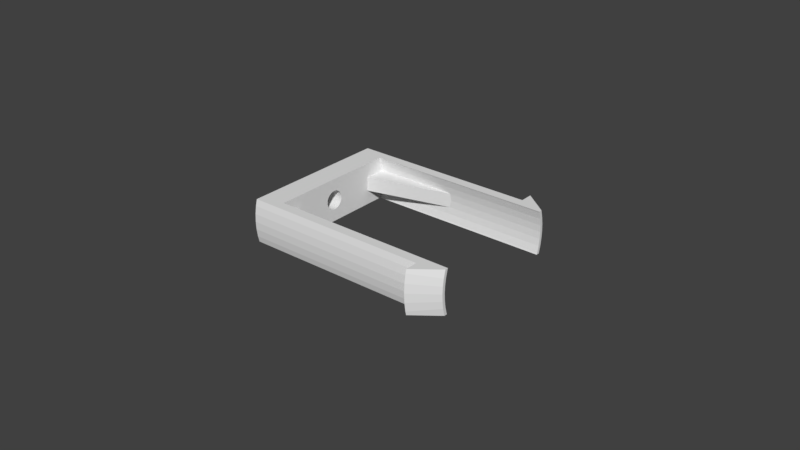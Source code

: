 # Source: filament-holder-v3-part-axis-short.blend  (saved by Blender 2.80.75; exported with 4.5.12 LTS)
import bpy
from mathutils import Matrix  # noqa: F401  (used for matrix-valued properties, if any)

bpy.ops.wm.read_factory_settings(use_empty=True)
scene = bpy.context.scene
scene.name = 'Scene'

# ---- collections
col_collection_1 = bpy.data.collections.new('Collection 1'); scene.collection.children.link(col_collection_1)

# ---- world
world_world = bpy.data.worlds.new('World'); scene.world = world_world
world_world.color = (0.05088, 0.05088, 0.05088)
world_world.use_sun_shadow = False
world_world.sun_shadow_jitter_overblur = 0.0
world_world.cycles.sampling_method = 'MANUAL'

# ---- meshes
me_cylinder_002 = bpy.data.meshes.new('Cylinder.002')
me_cylinder_002.from_pydata([(-0.0319, 0.02501, 0.01197), (-0.0319, 0.02538, 0.009499), (-0.0319, 0.0255, 0.007), (-0.0319, 0.02538, 0.004501), (-0.0319, 0.02501, 0.002025), (0.028, 0.02501, 0.01197), (0.028, 0.02538, 0.009499), (0.028, 0.0255, 0.007), (0.028, 0.02538, 0.004501), (0.028, 0.02501, 0.002025), (-0.0319, -0.02501, 0.01197), (0.028, 0.02893, 0.01276), (0.028, 0.02936, 0.009892), (0.028, 0.0295, 0.007), (0.028, 0.02936, 0.004108), (0.028, 0.02893, 0.001245), (-0.0319, -0.02538, 0.009499), (0.028, -0.02501, 0.01197), (0.036, 0.02247, 0.01382), (0.036, 0.02303, 0.01158), (0.036, 0.02336, 0.009301), (0.036, 0.02348, 0.007), (0.036, 0.02336, 0.004699), (0.036, 0.02303, 0.00242), (0.036, 0.02247, 0.0001848), (-0.0319, -0.0255, 0.007), (0.028, -0.02538, 0.009499), (0.028, -0.02893, 0.01276), (0.036, -0.02247, 0.01382), (0.036, 0.02153, 0.01353), (0.036, 0.02207, 0.01139), (0.036, 0.02239, 0.009205), (0.036, 0.0225, 0.007), (0.036, 0.02239, 0.004795), (0.036, 0.02207, 0.00261), (0.036, 0.02153, 0.0004686), (-0.0319, -0.02538, 0.004501), (0.028, -0.0255, 0.007), (0.028, -0.02936, 0.009891), (0.036, -0.02303, 0.01158), (0.036, -0.02153, 0.01353), (-0.0319, -0.02501, 0.002025), (0.028, -0.02538, 0.004501), (0.028, -0.0295, 0.007), (0.036, -0.02336, 0.009301), (0.036, -0.02207, 0.01139), (0.028, -0.02501, 0.002025), (0.028, -0.02936, 0.004108), (0.036, -0.02348, 0.007), (0.036, -0.02239, 0.009205), (0.028, -0.02893, 0.001245), (0.036, -0.02336, 0.004699), (0.036, -0.0225, 0.007), (0.036, -0.02303, 0.00242), (0.036, -0.02239, 0.004795), (0.036, -0.02247, 0.0001848), (0.036, -0.02207, 0.00261), (0.036, -0.02153, 0.0004686), (0.028, 0.02862, 0.014), (-0.0319, 0.0245, 0.014), (0.028, 0.0245, 0.014), (-0.0319, -0.0245, 0.014), (0.036, -0.02136, 0.014), (0.036, -0.0224, 0.014), (0.03515, -0.02308, 0.014), (0.036, 0.02136, 0.014), (0.036, 0.0224, 0.014), (0.03515, 0.02308, 0.014), (0.028, -0.02862, 0.014), (0.028, -0.0245, 0.014), (0.028, -0.02862, -7.451e-09), (-0.0319, 0.0245, 9.313e-09), (-0.0319, -0.0245, -9.779e-09), (0.028, -0.0245, -6.519e-09), (0.036, -0.0224, -1.863e-09), (0.03515, -0.02308, 0.0), (0.036, -0.02136, 4.657e-10), (0.036, 0.0224, 1.397e-08), (0.03515, 0.02308, 1.49e-08), (0.036, 0.02136, 1.49e-08), (0.028, 0.02862, 1.723e-08), (0.028, 0.0245, 1.444e-08), (-0.024, 0.02153, 0.01353), (-0.024, 0.02207, 0.01139), (-0.024, 0.02207, 0.00261), (-0.024, 0.02153, 0.0004686), (-0.024, 0.02136, 0.014), (-0.024, 0.02136, 1.118e-08), (-0.024, -0.02153, 0.01353), (-0.024, -0.02207, 0.01139), (-0.024, -0.02207, 0.00261), (-0.024, -0.02153, 0.0004686), (-0.024, -0.02136, 0.014), (-0.024, -0.02136, -6.519e-09), (-0.024, 0.000505, 0.003941), (-0.0319, 0.000505, 0.003941), (-0.024, 0.001637, 0.004367), (-0.0319, 0.001637, 0.004367), (-0.024, 0.001092, 0.004099), (-0.0319, 0.001092, 0.004099), (-0.024, 0.0008023, 0.004006), (-0.0319, 0.0008023, 0.004006), (-0.024, 0.001371, 0.00422), (-0.0319, 0.001371, 0.00422), (-0.024, -0.001092, 0.009901), (-0.0319, -0.001092, 0.009901), (-0.024, -0.003019, 0.007704), (-0.0319, -0.003019, 0.007704), (-0.024, -0.003073, 0.007405), (-0.0319, -0.003073, 0.007405), (-0.024, -0.001637, 0.009633), (-0.0319, -0.001637, 0.009633), (-0.024, -0.002935, 0.007996), (-0.0319, -0.002935, 0.007996), (-0.024, -0.001371, 0.00978), (-0.0319, -0.001371, 0.00978), (-0.024, -0.001806, 0.00448), (-0.0319, -0.001806, 0.00448), (-0.024, -0.002044, 0.004669), (-0.0319, -0.002044, 0.004669), (-0.024, -0.00155, 0.004315), (-0.0319, -0.00155, 0.004315), (-0.024, -0.002824, 0.008279), (-0.0319, -0.002824, 0.008279), (-0.024, -0.00252, 0.008806), (-0.0319, -0.00252, 0.008806), (-0.024, -0.002901, 0.005908), (-0.0319, -0.002901, 0.005908), (-0.024, -0.00278, 0.005629), (-0.0319, -0.00278, 0.005629), (-0.024, -0.002685, 0.00855), (-0.0319, -0.002685, 0.00855), (-0.024, -0.002331, 0.009044), (-0.0319, -0.002331, 0.009044), (-0.024, -0.003098, 0.007101), (-0.0319, -0.003098, 0.007101), (-0.024, -0.003059, 0.006495), (-0.0319, -0.003059, 0.006495), (-0.024, -0.002994, 0.006198), (-0.0319, -0.002994, 0.006198), (-0.024, -0.003093, 0.006797), (-0.0319, -0.003093, 0.006797), (-0.024, -0.000505, 0.01006), (-0.0319, -0.000505, 0.01006), (-0.024, -0.0008023, 0.009994), (-0.0319, -0.0008023, 0.009994), (-0.024, -0.002633, 0.005363), (-0.0319, -0.002633, 0.005363), (-0.024, 0.0004046, 0.01007), (-0.0319, 0.0004046, 0.01007), (-0.024, 0.0001014, 0.0101), (-0.0319, 0.0001014, 0.0101), (-0.024, -0.0002027, 0.01009), (-0.0319, -0.0002027, 0.01009), (-0.024, -0.002119, 0.009263), (-0.0319, -0.002119, 0.009263), (-0.024, -0.001887, 0.009459), (-0.0319, -0.001887, 0.009459), (-0.024, -0.002459, 0.005113), (-0.0319, -0.002459, 0.005113), (-0.024, -0.002263, 0.004881), (-0.0319, -0.002263, 0.004881), (-0.024, 0.0009965, 0.009935), (-0.0319, 0.0009965, 0.009935), (-0.024, 0.001279, 0.009824), (-0.0319, 0.001279, 0.009824), (-0.024, 0.0007039, 0.01002), (-0.0319, 0.0007039, 0.01002), (-0.024, 0.00155, 0.009685), (-0.0319, 0.00155, 0.009685), (-0.024, 0.001806, 0.00952), (-0.0319, 0.001806, 0.00952), (-0.024, 0.002331, 0.004956), (-0.0319, 0.002331, 0.004956), (-0.024, 0.002044, 0.009331), (-0.0319, 0.002044, 0.009331), (-0.024, 0.002901, 0.008092), (-0.0319, 0.002901, 0.008092), (-0.024, 0.002263, 0.009119), (-0.0319, 0.002263, 0.009119), (-0.024, 0.00278, 0.008371), (-0.0319, 0.00278, 0.008371), (-0.024, 0.001887, 0.004541), (-0.0319, 0.001887, 0.004541), (-0.024, 0.0002027, 0.003907), (-0.0319, 0.0002027, 0.003907), (-0.024, -0.0009965, 0.004065), (-0.0319, -0.0009965, 0.004065), (-0.024, -0.0007039, 0.003981), (-0.0319, -0.0007039, 0.003981), (-0.024, -0.0001014, 0.003902), (-0.0319, -0.0001014, 0.003902), (-0.024, -0.0004046, 0.003927), (-0.0319, -0.0004046, 0.003927), (-0.024, -0.001279, 0.004176), (-0.0319, -0.001279, 0.004176), (-0.024, 0.002633, 0.008637), (-0.0319, 0.002633, 0.008637), (-0.024, 0.002459, 0.008887), (-0.0319, 0.002459, 0.008887), (-0.024, 0.002119, 0.004737), (-0.0319, 0.002119, 0.004737), (-0.024, 0.003019, 0.006296), (-0.0319, 0.003019, 0.006296), (-0.024, 0.003073, 0.006595), (-0.0319, 0.003073, 0.006595), (-0.024, 0.003093, 0.007203), (-0.0319, 0.003093, 0.007203), (-0.024, 0.002994, 0.007802), (-0.0319, 0.002994, 0.007802), (-0.024, 0.002935, 0.006004), (-0.0319, 0.002935, 0.006004), (-0.024, 0.00252, 0.005194), (-0.0319, 0.00252, 0.005194), (-0.024, 0.002824, 0.005721), (-0.0319, 0.002824, 0.005721), (-0.024, 0.003059, 0.007505), (-0.0319, 0.003059, 0.007505), (-0.024, 0.002685, 0.00545), (-0.0319, 0.002685, 0.00545), (-0.024, 0.003098, 0.006899), (-0.0319, 0.003098, 0.006899), (0.003182, 0.02238, 0.0093), (0.003236, 0.02239, 0.009205), (0.00365, 0.0225, 0.007), (-0.024, 0.01526, 0.0093), (0.003182, 0.02238, 0.0047), (0.003236, 0.02239, 0.004795), (-0.024, 0.01526, 0.0047), (-0.024, 0.02238, 0.0093), (-0.024, 0.02238, 0.0047), (0.00365, -0.0225, 0.007), (0.003236, -0.02239, 0.004795), (0.003182, -0.02238, 0.0047), (-0.024, -0.01526, 0.0047), (0.003182, -0.02238, 0.0093), (0.003236, -0.02239, 0.009205), (-0.024, -0.01526, 0.0093), (-0.024, -0.02238, 0.0047), (-0.024, -0.02238, 0.0093)], [], [(0, 5, 6, 1), (1, 6, 7, 2), (2, 7, 8, 3), (3, 8, 9, 4), (4, 9, 81, 71), (11, 12, 6, 5), (12, 13, 7, 6), (13, 14, 8, 7), (14, 15, 9, 8), (15, 80, 81, 9), (10, 17, 69, 61), (11, 19, 20, 12), (12, 20, 21, 13), (13, 21, 22, 14), (14, 22, 23, 15), (15, 23, 24, 78, 80), (16, 26, 17, 10), (27, 68, 69, 17), (29, 18, 66, 65), (30, 19, 18, 29), (31, 20, 19, 30), (32, 21, 20, 31), (33, 22, 21, 32), (34, 23, 22, 33), (35, 24, 23, 34), (25, 37, 26, 16), (38, 27, 17, 26), (27, 39, 28, 64, 68), (36, 42, 37, 25), (43, 38, 26, 37), (38, 44, 39, 27), (40, 28, 39, 45), (41, 46, 42, 36), (47, 43, 37, 42), (43, 48, 44, 38), (45, 39, 44, 49), (50, 47, 42, 46), (47, 51, 48, 43), (49, 44, 48, 52), (50, 53, 51, 47), (52, 48, 51, 54), (54, 51, 53, 56), (56, 53, 55, 57), (57, 55, 74, 76), (60, 58, 11, 5), (58, 67, 18, 19, 11), (67, 66, 18), (92, 62, 40, 88), (62, 63, 28, 40), (59, 60, 5, 0), (63, 64, 28), (58, 60, 59, 61, 69, 68, 64, 63, 62, 92, 86, 65, 66, 67), (87, 79, 35, 85), (75, 74, 55), (77, 78, 24), (70, 75, 55, 53, 50), (79, 77, 24, 35), (72, 73, 46, 41), (59, 151, 153, 143, 145, 105, 115, 111, 157, 155, 133, 125, 131, 123, 113, 107, 109, 135, 141, 137, 139, 127, 129, 147, 159, 161, 119, 117, 121, 195, 187, 189, 193, 191, 72, 41, 36, 25, 16, 10, 61), (73, 70, 50, 46), (35, 34, 84, 85), (34, 33, 227, 226, 230, 84), (33, 32, 224, 227), (32, 31, 223, 224), (31, 30, 83, 229, 222, 223), (30, 29, 82, 83), (29, 65, 86, 82), (80, 78, 77, 79, 87, 93, 76, 74, 75, 70, 73, 72, 71, 81), (57, 76, 93, 91), (56, 57, 91, 90), (54, 56, 90, 238, 233, 232), (52, 54, 232, 231), (49, 52, 231, 236), (45, 49, 236, 235, 239, 89), (40, 45, 89, 88), (93, 87, 85, 84, 230, 228, 225, 229, 83, 82, 86, 150, 148, 166, 162, 164, 168, 170, 174, 178, 198, 196, 180, 176, 208, 216, 206, 220, 204, 202, 210, 214, 218, 212, 172, 200, 182, 96, 102, 98, 100, 94, 184, 190), (166, 167, 163, 162), (146, 147, 129, 128), (152, 153, 151, 150), (220, 221, 205, 204), (180, 181, 177, 176), (178, 179, 199, 198), (202, 203, 211, 210), (182, 183, 97, 96), (174, 175, 179, 178), (160, 161, 159, 158), (192, 188, 186, 194, 120, 116, 118, 160, 158, 146, 128, 126, 138, 136, 140, 134, 108, 106, 112, 122, 130, 124, 132, 154, 156, 110, 114, 104, 144, 142, 152, 150, 86, 92, 88, 89, 239, 237, 234, 238, 90, 91, 93, 190), (192, 193, 189, 188), (216, 217, 207, 206), (132, 133, 155, 154), (162, 163, 165, 164), (214, 215, 219, 218), (98, 99, 101, 100), (102, 103, 99, 98), (96, 97, 103, 102), (190, 191, 193, 192), (126, 127, 139, 138), (134, 135, 109, 108), (118, 119, 161, 160), (184, 185, 191, 190), (130, 131, 125, 124), (114, 115, 105, 104), (168, 169, 171, 170), (72, 191, 185, 95, 101, 99, 103, 97, 183, 201, 173, 213, 219, 215, 211, 203, 205, 221, 207, 217, 209, 177, 181, 197, 199, 179, 175, 171, 169, 165, 163, 167, 149, 151, 59, 0, 1, 2, 3, 4, 71), (138, 139, 137, 136), (94, 95, 185, 184), (112, 113, 123, 122), (120, 121, 117, 116), (172, 173, 201, 200), (144, 145, 143, 142), (106, 107, 113, 112), (194, 195, 121, 120), (176, 177, 209, 208), (116, 117, 119, 118), (124, 125, 133, 132), (204, 205, 203, 202), (206, 207, 221, 220), (218, 219, 213, 212), (154, 155, 157, 156), (164, 165, 169, 168), (108, 109, 107, 106), (186, 187, 195, 194), (210, 211, 215, 214), (200, 201, 183, 182), (156, 157, 111, 110), (170, 171, 175, 174), (128, 129, 127, 126), (136, 137, 141, 140), (212, 213, 173, 172), (208, 209, 217, 216), (198, 199, 197, 196), (150, 151, 149, 148), (100, 101, 95, 94), (110, 111, 115, 114), (148, 149, 167, 166), (104, 105, 145, 144), (188, 189, 187, 186), (196, 197, 181, 180), (142, 143, 153, 152), (158, 159, 147, 146), (140, 141, 135, 134), (122, 123, 131, 130), (228, 230, 226), (222, 229, 225), (225, 228, 226, 227, 224, 223, 222), (237, 239, 235), (233, 238, 234), (234, 237, 235, 236, 231, 232, 233)])
_uv = me_cylinder_002.uv_layers.new(name='UVMap')
_uv.uv.foreach_set('vector', [0.0, 0.0, 0.0, 0.0, 0.0, 0.0, 0.0, 0.0, 0.0, 0.0, 0.0, 0.0, 0.0, 0.0, 0.0, 0.0, 0.0, 0.0, 0.0, 0.0, 0.0, 0.0, 0.0, 0.0, 0.0, 0.0, 0.0, 0.0, 0.0, 0.0, 0.0, 0.0, 0.0, 0.0, 0.0, 0.0, 0.0, 0.0, 0.0, 0.0, 0.0, 0.0, 0.0, 0.0, 0.0, 0.0, 0.0, 0.0, 0.0, 0.0, 0.0, 0.0, 0.0, 0.0, 0.0, 0.0, 0.0, 0.0, 0.0, 0.0, 0.0, 0.0, 0.0, 0.0, 0.0, 0.0, 0.0, 0.0, 0.0, 0.0, 0.0, 0.0, 0.0, 0.0, 0.0, 0.0, 0.0, 0.0, 0.0, 0.0, 0.0, 0.0, 0.0, 0.0, 0.0, 0.0, 0.0, 0.0, 0.0, 0.0, 0.0, 0.0, 0.0, 0.0, 0.0, 0.0, 0.0, 0.0, 0.0, 0.0, 0.0, 0.0, 0.0, 0.0, 0.0, 0.0, 0.0, 0.0, 0.0, 0.0, 0.0, 0.0, 0.0, 0.0, 0.0, 0.0, 0.0, 0.0, 0.0, 0.0, 0.0, 0.0, 0.0, 0.0, 0.0, 0.0, 0.0, 0.0, 0.0, 0.0, 0.0, 0.0, 0.0, 0.0, 0.0, 0.0, 0.0, 0.0, 0.0, 0.0, 0.0, 0.0, 0.0, 0.0, 0.0, 0.0, 0.0, 0.0, 0.0, 0.0, 0.0, 0.0, 0.0, 0.0, 0.0, 0.0, 0.0, 0.0, 0.0, 0.0, 0.0, 0.0, 0.0, 0.0, 0.0, 0.0, 0.0, 0.0, 0.0, 0.0, 0.0, 0.0, 0.0, 0.0, 0.0, 0.0, 0.0, 0.0, 0.0, 0.0, 0.0, 0.0, 0.0, 0.0, 0.0, 0.0, 0.0, 0.0, 0.0, 0.0, 0.0, 0.0, 0.0, 0.0, 0.0, 0.0, 0.0, 0.0, 0.0, 0.0, 0.0, 0.0, 0.0, 0.0, 0.0, 0.0, 0.0, 0.0, 0.0, 0.0, 0.0, 0.0, 0.0, 0.0, 0.0, 0.0, 0.0, 0.0, 0.0, 0.0, 0.0, 0.0, 0.0, 0.0, 0.0, 0.0, 0.0, 0.0, 0.0, 0.0, 0.0, 0.0, 0.0, 0.0, 0.0, 0.0, 0.0, 0.0, 0.0, 0.0, 0.0, 0.0, 0.0, 0.0, 0.0, 0.0, 0.0, 0.0, 0.0, 0.0, 0.0, 0.0, 0.0, 0.0, 0.0, 0.0, 0.0, 0.0, 0.0, 0.0, 0.0, 0.0, 0.0, 0.0, 0.0, 0.0, 0.0, 0.0, 0.0, 0.0, 0.0, 0.0, 0.0, 0.0, 0.0, 0.0, 0.0, 0.0, 0.0, 0.0, 0.0, 0.0, 0.0, 0.0, 0.0, 0.0, 0.0, 0.0, 0.0, 0.0, 0.0, 0.0, 0.0, 0.0, 0.0, 0.0, 0.0, 0.0, 0.0, 0.0, 0.0, 0.0, 0.0, 0.0, 0.0, 0.0, 0.0, 0.0, 0.0, 0.0, 0.0, 0.0, 0.0, 0.0, 0.0, 0.0, 0.0, 0.0, 0.0, 0.0, 0.0, 0.0, 0.0, 0.0, 0.0, 0.0, 0.0, 0.0, 0.0, 0.0, 0.0, 0.0, 0.0, 0.0, 0.0, 0.0, 0.0, 0.0, 0.0, 0.0, 0.0, 0.0, 0.0, 0.0, 0.0, 0.0, 0.0, 0.0, 0.0, 0.0, 0.0, 0.0, 0.0, 0.0, 0.0, 0.0, 0.0, 0.0, 0.0, 0.0, 0.0, 0.0, 0.0, 0.0, 0.0, 0.0, 0.0, 0.0, 0.0, 0.0, 0.0, 0.0, 0.0, 0.0, 0.0, 0.0, 0.0, 0.0, 0.0, 0.0, 0.0, 0.0, 0.0, 0.0, 0.0, 0.0, 0.0, 0.0, 0.0, 0.0, 0.0, 0.0, 0.0, 0.0, 0.0, 0.0, 0.0, 0.0, 0.0, 0.0, 0.0, 0.0, 0.0, 0.0, 0.0, 0.0, 0.0, 0.0, 0.0, 0.0, 0.0, 0.0, 0.0, 0.0, 0.0, 0.0, 0.0, 0.0, 0.0, 0.0, 0.0, 0.0, 0.0, 0.0, 0.0, 0.0, 0.0, 0.0, 0.0, 0.0, 0.0, 0.0, 0.0, 0.0, 0.0, 0.0, 0.0, 0.0, 0.0, 0.0, 0.0, 0.0, 0.0, 0.0, 0.0, 0.0, 0.0, 0.0, 0.0, 0.0, 0.0, 0.0, 0.0, 0.0, 0.0, 0.0, 0.0, 0.0, 0.0, 0.0, 0.0, 0.0, 0.0, 0.0, 0.0, 0.0, 0.0, 0.0, 0.0, 0.0, 0.0, 0.0, 0.0, 0.0, 0.0, 0.0, 0.0, 0.0, 0.0, 0.0, 0.0, 0.0, 0.0, 0.0, 0.0, 0.0, 0.0, 0.0, 0.0, 0.0, 0.0, 0.0, 0.0, 0.0, 0.0, 0.0, 0.0, 0.0, 0.0, 0.0, 0.0, 0.0, 0.0, 0.0, 0.0, 0.0, 0.0, 0.0, 0.0, 0.0, 0.0, 0.0, 0.0, 0.0, 0.0, 0.0, 0.0, 0.0, 0.0, 0.0, 0.0, 0.0, 0.0, 0.0, 0.0, 0.0, 0.0, 0.0, 0.0, 0.0, 0.0, 0.0, 0.0, 0.0, 0.0, 0.0, 0.0, 0.0, 0.0, 0.0, 0.0, 0.0, 0.0, 0.0, 0.0, 0.0, 0.0, 0.0, 0.0, 0.0, 0.0, 0.0, 0.0, 0.0, 0.0, 0.0, 0.0, 0.0, 0.0, 0.0, 0.0, 0.0, 0.0, 0.0, 0.0, 0.0, 0.0, 0.0, 0.0, 0.0, 0.0, 0.0, 0.0, 0.0, 0.0, 0.0, 0.0, 0.0, 0.0, 0.0, 0.0, 0.0, 0.0, 0.0, 0.0, 0.0, 0.0, 0.0, 0.0, 0.0, 0.0, 0.0, 0.0, 0.0, 0.0, 0.0, 0.0, 0.0, 0.0, 0.0, 0.0, 0.0, 0.0, 0.0, 0.0, 0.0, 0.0, 0.0, 0.0, 0.0, 0.0, 0.0, 0.0, 0.0, 0.0, 0.0, 0.0, 0.0, 0.0, 0.0, 0.0, 0.0, 0.0, 0.0, 0.0, 0.0, 0.0, 0.0, 0.0, 0.0, 0.0, 0.0, 0.0, 0.0, 0.0, 0.0, 0.0, 0.0, 0.0, 0.0, 0.0, 0.0, 0.0, 0.0, 0.0, 0.0, 0.0, 0.0, 0.0, 0.0, 0.0, 0.0, 0.0, 0.0, 0.0, 0.0, 0.0, 0.0, 0.0, 0.0, 0.0, 0.0, 0.0, 0.0, 0.0, 0.0, 0.0, 0.0, 0.0, 0.0, 0.0, 0.0, 0.0, 0.0, 0.0, 0.0, 0.0, 0.0, 0.0, 0.0, 0.0, 0.0, 0.0, 0.0, 0.0, 0.0, 0.0, 0.0, 0.0, 0.0, 0.0, 0.0, 0.0, 0.0, 0.0, 0.0, 0.0, 0.0, 0.0, 0.0, 0.0, 0.0, 0.0, 0.0, 0.0, 0.0, 0.0, 0.0, 0.0, 0.0, 0.0, 0.0, 0.0, 0.0, 0.0, 0.0, 0.0, 0.0, 0.0, 0.0, 0.0, 0.0, 0.0, 0.0, 0.0, 0.0, 0.0, 0.0, 0.0, 0.0, 0.0, 0.0, 0.0, 0.0, 0.0, 0.0, 0.0, 0.0, 0.0, 0.0, 0.0, 0.0, 0.0, 0.0, 0.0, 0.0, 0.0, 0.0, 0.0, 0.0, 0.0, 0.0, 0.0, 0.0, 0.0, 0.0, 0.0, 0.0, 0.0, 0.0, 0.0, 0.0, 0.0, 0.0, 0.0, 0.0, 0.0, 0.0, 0.0, 0.0, 0.0, 0.0, 0.0, 0.0, 0.0, 0.0, 0.0, 0.0, 0.0, 0.0, 0.0, 0.0, 0.0, 0.0, 0.0, 0.0, 0.0, 0.0, 0.0, 0.0, 0.0, 0.0, 0.0, 0.0, 0.0, 0.0, 0.0, 0.0, 0.0, 0.0, 0.0, 0.0, 0.0, 0.0, 0.0, 0.0, 0.0, 0.0, 0.0, 0.0, 0.0, 0.0, 0.0, 0.0, 0.0, 0.0, 0.0, 0.0, 0.0, 0.0, 0.0, 0.0, 0.0, 0.0, 0.0, 0.0, 0.0, 0.0, 0.0, 0.0, 0.0, 0.0, 0.0, 0.0, 0.0, 0.0, 0.0, 0.0, 0.0, 0.0, 0.0, 0.0, 0.0, 0.0, 0.0, 0.0, 0.0, 0.0, 0.0, 0.0, 0.0, 0.0, 0.0, 0.0, 0.0, 0.0, 0.0, 0.0, 0.0, 0.0, 0.0, 0.0, 0.0, 0.0, 0.0, 0.0, 0.0, 0.0, 0.0, 0.0, 0.0, 0.0, 0.0, 0.0, 0.0, 0.0, 0.0, 0.0, 0.0, 0.0, 0.0, 0.0, 0.0, 0.0, 0.0, 0.0, 0.0, 0.0, 0.0, 0.0, 0.0, 0.0, 0.0, 0.0, 0.0, 0.0, 0.0, 0.0, 0.0, 0.0, 0.0, 0.0, 0.0, 0.0, 0.0, 0.0, 0.0, 0.0, 0.0, 0.0, 0.0, 0.0, 0.0, 0.0, 0.0, 0.0, 0.0, 0.0, 0.0, 0.0, 0.0, 0.0, 0.0, 0.0, 0.0, 0.0, 0.0, 0.0, 0.0, 0.0, 0.0, 0.0, 0.0, 0.0, 0.0, 0.0, 0.0, 0.0, 0.0, 0.0, 0.0, 0.0, 0.0, 0.0, 0.0, 0.0, 0.0, 0.0, 0.0, 0.0, 0.0, 0.0, 0.0, 0.0, 0.0, 0.0, 0.0, 0.0, 0.0, 0.0, 0.0, 0.0, 0.0, 0.0, 0.0, 0.0, 0.0, 0.0, 0.0, 0.0, 0.0, 0.0, 0.0, 0.0, 0.0, 0.0, 0.0, 0.0, 0.0, 0.0, 0.0, 0.0, 0.0, 0.0, 0.0, 0.0, 0.0, 0.0, 0.0, 0.0, 0.0, 0.0, 0.0, 0.0, 0.0, 0.0, 0.0, 0.0, 0.0, 0.0, 0.0, 0.0, 0.0, 0.0, 0.0, 0.0, 0.0, 0.0, 0.0, 0.0, 0.0, 0.0, 0.0, 0.0, 0.0, 0.0, 0.0, 0.0, 0.0, 0.0, 0.0, 0.0, 0.0, 0.0, 0.0, 0.0, 0.0, 0.0, 0.0, 0.0, 0.0, 0.0, 0.0, 0.0, 0.0, 0.0, 0.0, 0.0, 0.0, 0.0, 0.0, 0.0, 0.0, 0.0, 0.0, 0.0, 0.0, 0.0, 0.0, 0.0, 0.0, 0.0, 0.0, 0.0, 0.0, 0.0, 0.0, 0.0, 0.0, 0.0, 0.0, 0.0, 0.0, 0.0, 0.0, 0.0, 0.0, 0.0, 0.0, 0.0, 0.0, 0.0, 0.0, 0.0, 0.0, 0.0, 0.0, 0.0, 0.0, 0.0, 0.0, 0.0, 0.0, 0.0, 0.0, 0.0, 0.0, 0.0, 0.0, 0.0, 0.0, 0.0, 0.0, 0.0, 0.0, 0.0, 0.0, 0.0, 0.0, 0.0, 0.0, 0.0, 0.0, 0.0, 0.0, 0.0, 0.0, 0.0, 0.0, 0.0, 0.0, 0.0, 0.0, 0.0, 0.0, 0.0, 0.0, 0.0, 0.0, 0.0, 0.0, 0.0, 0.0, 0.0, 0.0, 0.0, 0.0, 0.0, 0.0, 0.0, 0.0, 0.0, 0.0, 0.0, 0.0, 0.0, 0.0, 0.0, 0.0, 0.0, 0.0, 0.0, 0.0, 0.0, 0.0, 0.0, 0.0, 0.0, 0.0, 0.0, 0.0, 0.0, 0.0, 0.0, 0.0, 0.0, 0.0, 0.0, 0.0, 0.0, 0.0, 0.0, 0.0, 0.0, 0.0, 0.0, 0.0, 0.0, 0.0, 0.0, 0.0, 0.0, 0.0, 0.0, 0.0, 0.0, 0.0, 0.0, 0.0, 0.0, 0.0, 0.0, 0.0, 0.0, 0.0, 0.0, 0.0, 0.0, 0.0, 0.0, 0.0, 0.0, 0.0, 0.0, 0.0, 0.0, 0.0, 0.0, 0.0, 0.0, 0.0, 0.0, 0.0, 0.0, 0.0, 0.0, 0.0, 0.0, 0.0, 0.0, 0.0, 0.0, 0.0, 0.0, 0.0, 0.0, 0.0, 0.0, 0.0, 0.0, 0.0, 0.0, 0.0, 0.0, 0.0, 0.0, 0.0, 0.0, 0.0, 0.0, 0.0, 0.0, 0.0, 0.0, 0.0, 0.0, 0.0, 0.0, 0.0, 0.0, 0.0, 0.0, 0.0, 0.0, 0.0, 0.0, 0.0, 0.0, 0.0, 0.0, 0.0, 0.0, 0.0, 0.0, 0.0, 0.0, 0.0, 0.0, 0.0, 0.0, 0.0, 0.0, 0.0, 0.0, 0.0, 0.0, 0.0, 0.0, 0.0, 0.0, 0.0, 0.0, 0.0, 0.0, 0.0, 0.0, 0.0, 0.0, 0.0, 0.0, 0.0, 0.0, 0.0, 0.0, 0.0, 0.0, 0.0, 0.0, 0.0, 0.0, 0.0, 0.0, 0.0, 0.0, 0.0, 0.0, 0.0, 0.0, 0.0, 0.0, 0.0, 0.0, 0.0, 0.0, 0.0, 0.0, 0.0, 0.0, 0.0, 0.0, 0.0, 0.0, 0.0, 0.0, 0.0, 0.0, 0.0, 0.0, 0.0, 0.0, 0.0, 0.0, 0.0, 0.0, 0.0, 0.0, 0.0, 0.0, 0.0, 0.0, 0.0, 0.0, 0.0, 0.0, 0.0, 0.0, 0.0, 0.0, 0.0, 0.0, 0.0, 0.0, 0.0, 0.0, 0.0, 0.0, 0.0, 0.0, 0.0, 0.0, 0.0, 0.0, 0.0, 0.0, 0.0, 0.0, 0.0, 0.0, 0.0, 0.0, 0.0, 0.0, 0.0, 0.0, 0.0, 0.0, 0.0, 0.0, 0.0, 0.0, 0.0, 0.0, 0.0, 0.0, 0.0, 0.0, 0.0, 0.0, 0.0, 0.0, 0.0, 0.0, 0.0, 0.0, 0.0, 0.0, 0.0, 0.0, 0.0, 0.0, 0.0, 0.0, 0.0, 0.0, 0.0, 0.0, 0.0, 0.0, 0.0, 0.0, 0.0, 0.0, 0.0, 0.0, 0.0, 0.0, 0.0, 0.0, 0.0, 0.0, 0.0, 0.0, 0.0, 0.0, 0.0, 0.0, 0.0, 0.0, 0.0, 0.0, 0.0, 0.0, 0.0, 0.0, 0.0, 0.0, 0.0, 0.0, 0.0, 0.0, 0.0, 0.0, 0.0, 0.0, 0.0, 0.0, 0.0, 0.0, 0.0, 0.0, 0.0, 0.0, 0.0, 0.0, 0.0, 0.0, 0.0, 0.0, 0.0, 0.0, 0.0, 0.0, 0.0, 0.0, 0.0, 0.0, 0.0, 0.0, 0.0, 0.0, 0.0, 0.0, 0.0, 0.0, 0.0, 0.0, 0.0, 0.0, 0.0, 0.0, 0.0, 0.0, 0.0, 0.0, 0.0, 0.0, 0.0, 0.0, 0.0, 0.0, 0.0, 0.0, 0.0, 0.0, 0.0, 0.0, 0.0, 0.0, 0.0, 0.0, 0.0, 0.0, 0.0, 0.0, 0.0, 0.0, 0.0, 0.0, 0.0, 0.0, 0.3833, 0.75, 0.3833, 0.5216, 0.6099, 0.75, 0.6099, 0.0, 0.3833, 0.2284, 0.3833, 0.0, 0.3833, 1.0, 0.3833, 0.75, 0.6099, 0.75, 0.6103, 0.7551, 0.6137, 0.875, 0.6103, 0.9949, 0.6099, 1.0, 0.3833, 0.75, 0.3833, 0.5216, 0.6099, 0.75, 0.6099, 0.0, 0.3833, 0.2284, 0.3833, 0.0, 0.3833, 1.0, 0.3833, 0.75, 0.6099, 0.75, 0.6103, 0.7551, 0.6137, 0.875, 0.6103, 0.9949, 0.6099, 1.0])
me_cylinder_002.use_remesh_preserve_volume = False
me_cylinder_002.use_remesh_preserve_attributes = False
me_cylinder_002.use_mirror_vertex_groups = False
me_cylinder_002.update()

# ---- objects
ob_holder_short = bpy.data.objects.new('Holder-short', me_cylinder_002)

# ---- transforms, parenting, visibility, modifiers, constraints
ob_holder_short.location = (0.0, 0.0, 0.0)
ob_holder_short.lineart.crease_threshold = 0.0

# ---- collection membership
col_collection_1.objects.link(ob_holder_short)

# ---- scene / render settings (as saved in the file)
scene.frame_start = 1; scene.frame_end = 250; scene.frame_set(1)
scene.render.engine = 'BLENDER_EEVEE_NEXT'
scene.render.resolution_percentage = 50
scene.render.dither_intensity = 0.0
scene.cycles.use_denoising = False
scene.cycles.samples = 128
scene.cycles.sampling_pattern = 'TABULATED_SOBOL'
scene.cycles.light_sampling_threshold = 0.0
scene.cycles.use_adaptive_sampling = False
scene.cycles.use_light_tree = False
scene.cycles.blur_glossy = 0.0
scene.cycles.sample_clamp_indirect = 0.0
scene.view_settings.view_transform = 'Standard'
bpy.context.view_layer.update()

# ---- added for rendering (the .blend has no active camera and no usable light): camera, sun
cam_auto = bpy.data.cameras.new('AutoCamera')
cam_auto.lens = 50.0
cam_auto.sensor_width = 36.0
cam_auto.clip_end = 1000.0
ob_auto_camera = bpy.data.objects.new('AutoCamera', cam_auto)
scene.collection.objects.link(ob_auto_camera)
ob_auto_camera.location = (0.187095, -0.222054, 0.155036)
ob_auto_camera.rotation_euler = (1.09748, -7.21219e-08, 0.694738)
scene.camera = ob_auto_camera
light_auto_sun = bpy.data.lights.new('AutoSun', 'SUN')
light_auto_sun.energy = 3.0
light_auto_sun.angle = 0.0523599
ob_auto_sun = bpy.data.objects.new('AutoSun', light_auto_sun)
scene.collection.objects.link(ob_auto_sun)
ob_auto_sun.rotation_euler = (0.872665, 0.174533, 0.523599)
bpy.context.view_layer.update()
